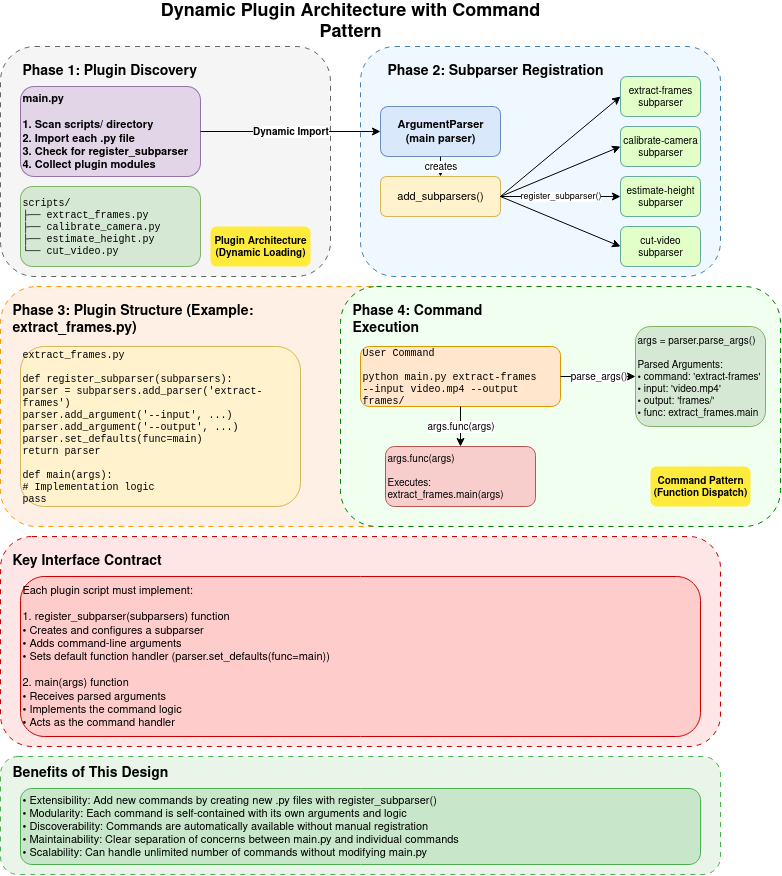

The diagram above was exported from draw.io. Its source (the exported page's mxGraphModel, read from the mxfile embedded in the PNG):
<mxGraphModel dx="837" dy="935" grid="1" gridSize="10" guides="1" tooltips="1" connect="1" arrows="1" fold="1" page="1" pageScale="1" pageWidth="1200" pageHeight="900" math="0" shadow="0">
  <root>
    <mxCell id="0" />
    <mxCell id="1" parent="0" />
    <mxCell id="title" value="Dynamic Plugin Architecture with Command Pattern" style="text;html=1;strokeColor=none;fillColor=none;align=center;verticalAlign=middle;whiteSpace=wrap;rounded=0;fontSize=18;fontStyle=1;" parent="1" vertex="1">
      <mxGeometry x="190" y="20" width="400" height="30" as="geometry" />
    </mxCell>
    <mxCell id="phase1-bg" value="" style="rounded=1;whiteSpace=wrap;html=1;fillColor=#f5f5f5;strokeColor=#666666;dashed=1;dashPattern=5 5;" parent="1" vertex="1">
      <mxGeometry x="40" y="60" width="330" height="230" as="geometry" />
    </mxCell>
    <mxCell id="phase1-title" value="Phase 1: Plugin Discovery" style="text;html=1;strokeColor=none;fillColor=none;align=left;verticalAlign=top;whiteSpace=wrap;rounded=0;fontSize=14;fontStyle=1;" parent="1" vertex="1">
      <mxGeometry x="60" y="70" width="200" height="20" as="geometry" />
    </mxCell>
    <mxCell id="main-py-discovery" value="main.py&#10;&#10;1. Scan scripts/ directory&#10;2. Import each .py file&#10;3. Check for register_subparser&#10;4. Collect plugin modules" style="rounded=1;whiteSpace=wrap;html=1;fillColor=#e1d5e7;strokeColor=#9673a6;fontStyle=1;fontSize=11;align=left;" parent="1" vertex="1">
      <mxGeometry x="60" y="100" width="180" height="90" as="geometry" />
    </mxCell>
    <mxCell id="scripts-folder" value="scripts/&#10;├── extract_frames.py&#10;├── calibrate_camera.py&#10;├── estimate_height.py&#10;└── cut_video.py" style="rounded=1;whiteSpace=wrap;html=1;fillColor=#d5e8d4;strokeColor=#82b366;fontSize=10;align=left;fontFamily=Courier New;" parent="1" vertex="1">
      <mxGeometry x="60" y="200" width="180" height="80" as="geometry" />
    </mxCell>
    <mxCell id="phase2-bg" value="" style="rounded=1;whiteSpace=wrap;html=1;fillColor=#f0f8ff;strokeColor=#4682b4;dashed=1;dashPattern=5 5;" parent="1" vertex="1">
      <mxGeometry x="400" y="60" width="360" height="230" as="geometry" />
    </mxCell>
    <mxCell id="phase2-title" value="Phase 2: Subparser Registration" style="text;html=1;strokeColor=none;fillColor=none;align=left;verticalAlign=top;whiteSpace=wrap;rounded=0;fontSize=14;fontStyle=1;" parent="1" vertex="1">
      <mxGeometry x="425" y="70" width="250" height="20" as="geometry" />
    </mxCell>
    <mxCell id="argparse-main" value="ArgumentParser&#10;(main parser)" style="rounded=1;whiteSpace=wrap;html=1;fillColor=#dae8fc;strokeColor=#6c8ebf;fontSize=11;fontStyle=1;" parent="1" vertex="1">
      <mxGeometry x="420" y="120" width="120" height="50" as="geometry" />
    </mxCell>
    <mxCell id="subparsers" value="add_subparsers()" style="rounded=1;whiteSpace=wrap;html=1;fillColor=#fff2cc;strokeColor=#d6b656;fontSize=11;" parent="1" vertex="1">
      <mxGeometry x="420" y="190" width="120" height="40" as="geometry" />
    </mxCell>
    <mxCell id="plugin1" value="extract-frames&#10;subparser" style="rounded=1;whiteSpace=wrap;html=1;fillColor=#e1ffc7;strokeColor=#67AB9F;fontSize=10;" parent="1" vertex="1">
      <mxGeometry x="660" y="90" width="80" height="40" as="geometry" />
    </mxCell>
    <mxCell id="plugin2" value="calibrate-camera&#10;subparser" style="rounded=1;whiteSpace=wrap;html=1;fillColor=#e1ffc7;strokeColor=#67AB9F;fontSize=10;" parent="1" vertex="1">
      <mxGeometry x="660" y="140" width="80" height="40" as="geometry" />
    </mxCell>
    <mxCell id="plugin3" value="estimate-height&#10;subparser" style="rounded=1;whiteSpace=wrap;html=1;fillColor=#e1ffc7;strokeColor=#67AB9F;fontSize=10;" parent="1" vertex="1">
      <mxGeometry x="660" y="190" width="80" height="40" as="geometry" />
    </mxCell>
    <mxCell id="plugin4" value="cut-video&#10;subparser" style="rounded=1;whiteSpace=wrap;html=1;fillColor=#e1ffc7;strokeColor=#67AB9F;fontSize=10;" parent="1" vertex="1">
      <mxGeometry x="660" y="240" width="80" height="40" as="geometry" />
    </mxCell>
    <mxCell id="phase3-bg" value="" style="rounded=1;whiteSpace=wrap;html=1;fillColor=#fff0e6;strokeColor=#ff9900;dashed=1;dashPattern=5 5;" parent="1" vertex="1">
      <mxGeometry x="40" y="300" width="720" height="240" as="geometry" />
    </mxCell>
    <mxCell id="phase3-title" value="Phase 3: Plugin Structure (Example: extract_frames.py)" style="text;html=1;strokeColor=none;fillColor=none;align=left;verticalAlign=top;whiteSpace=wrap;rounded=0;fontSize=14;fontStyle=1;" parent="1" vertex="1">
      <mxGeometry x="50" y="310" width="350" height="20" as="geometry" />
    </mxCell>
    <mxCell id="plugin-structure" value="extract_frames.py&#10;&#10;def register_subparser(subparsers):&#10;    parser = subparsers.add_parser('extract-frames')&#10;    parser.add_argument('--input', ...)&#10;    parser.add_argument('--output', ...)&#10;    parser.set_defaults(func=main)&#10;    return parser&#10;&#10;def main(args):&#10;    # Implementation logic&#10;    pass" style="rounded=1;whiteSpace=wrap;html=1;fillColor=#fff2cc;strokeColor=#d6b656;fontSize=10;align=left;fontFamily=Courier New;" parent="1" vertex="1">
      <mxGeometry x="60" y="360" width="280" height="160" as="geometry" />
    </mxCell>
    <mxCell id="phase4-bg" value="" style="rounded=1;whiteSpace=wrap;html=1;fillColor=#f0fff0;strokeColor=#008000;dashed=1;dashPattern=5 5;" parent="1" vertex="1">
      <mxGeometry x="380" y="300" width="440" height="240" as="geometry" />
    </mxCell>
    <mxCell id="phase4-title" value="Phase 4: Command Execution" style="text;html=1;strokeColor=none;fill;align=left;verticalAlign=top;whiteSpace=wrap;rounded=0;fontSize=14;fontStyle=1;" parent="1" vertex="1">
      <mxGeometry x="390" y="310" width="200" height="20" as="geometry" />
    </mxCell>
    <mxCell id="user-command" value="User Command&#10;&#10;python main.py extract-frames&#10;--input video.mp4 --output frames/" style="rounded=1;whiteSpace=wrap;html=1;fillColor=#ffe6cc;strokeColor=#d79b00;fontSize=10;align=left;fontFamily=Courier New;" parent="1" vertex="1">
      <mxGeometry x="400" y="360" width="200" height="60" as="geometry" />
    </mxCell>
    <mxCell id="parse-args" value="args = parser.parse_args()&#10;&#10;Parsed Arguments:&#10;• command: 'extract-frames'&#10;• input: 'video.mp4'&#10;• output: 'frames/'&#10;• func: extract_frames.main" style="rounded=1;whiteSpace=wrap;html=1;fillColor=#d5e8d4;strokeColor=#82b366;fontSize=10;align=left;" parent="1" vertex="1">
      <mxGeometry x="675" y="340" width="130" height="100" as="geometry" />
    </mxCell>
    <mxCell id="execute-command" value="args.func(args)&#10;&#10;Executes:&#10;extract_frames.main(args)" style="rounded=1;whiteSpace=wrap;html=1;fillColor=#f8cecc;strokeColor=#b85450;fontSize=10;align=left;" parent="1" vertex="1">
      <mxGeometry x="425" y="460" width="150" height="60" as="geometry" />
    </mxCell>
    <mxCell id="discovery-flow" value="Dynamic Import" style="endArrow=classic;html=1;rounded=0;entryX=0;entryY=0.5;entryDx=0;entryDy=0;exitX=1;exitY=0.5;exitDx=0;exitDy=0;labelBackgroundColor=#ffffff;fontSize=10;fontStyle=1;" parent="1" source="main-py-discovery" target="argparse-main" edge="1">
      <mxGeometry width="50" height="50" relative="1" as="geometry">
        <mxPoint x="270" y="200" as="sourcePoint" />
        <mxPoint x="320" y="150" as="targetPoint" />
      </mxGeometry>
    </mxCell>
    <mxCell id="reg-flow2" value="" style="endArrow=classic;html=1;rounded=0;entryX=0;entryY=0.5;entryDx=0;entryDy=0;exitX=1;exitY=0.5;exitDx=0;exitDy=0;" parent="1" source="subparsers" target="plugin2" edge="1">
      <mxGeometry width="50" height="50" relative="1" as="geometry">
        <mxPoint x="540" y="210" as="sourcePoint" />
        <mxPoint x="590" y="160" as="targetPoint" />
      </mxGeometry>
    </mxCell>
    <mxCell id="reg-flow3" value="" style="endArrow=classic;html=1;rounded=0;entryX=0;entryY=0.5;entryDx=0;entryDy=0;exitX=1;exitY=0.5;exitDx=0;exitDy=0;" parent="1" source="subparsers" target="plugin3" edge="1">
      <mxGeometry width="50" height="50" relative="1" as="geometry">
        <mxPoint x="540" y="210" as="sourcePoint" />
        <mxPoint x="590" y="160" as="targetPoint" />
      </mxGeometry>
    </mxCell>
    <mxCell id="reg-flow1" value="register_subparser()" style="endArrow=classic;html=1;rounded=0;entryX=0;entryY=0.5;entryDx=0;entryDy=0;exitX=1;exitY=0.5;exitDx=0;exitDy=0;labelBackgroundColor=#ffffff;fontSize=9;" parent="1" source="subparsers" target="plugin1" edge="1">
      <mxGeometry x="-0.4098" y="-38" width="50" height="50" relative="1" as="geometry">
        <mxPoint x="540" y="210" as="sourcePoint" />
        <mxPoint x="590" y="160" as="targetPoint" />
        <mxPoint as="offset" />
      </mxGeometry>
    </mxCell>
    <mxCell id="reg-flow4" value="" style="endArrow=classic;html=1;rounded=0;entryX=0;entryY=0.5;entryDx=0;entryDy=0;exitX=1;exitY=0.5;exitDx=0;exitDy=0;" parent="1" source="subparsers" target="plugin4" edge="1">
      <mxGeometry width="50" height="50" relative="1" as="geometry">
        <mxPoint x="540" y="210" as="sourcePoint" />
        <mxPoint x="590" y="160" as="targetPoint" />
      </mxGeometry>
    </mxCell>
    <mxCell id="subparser-creation" value="creates" style="endArrow=classic;html=1;rounded=0;entryX=0.5;entryY=0;entryDx=0;entryDy=0;exitX=0.5;exitY=1;exitDx=0;exitDy=0;labelBackgroundColor=#ffffff;fontSize=10;" parent="1" source="argparse-main" target="subparsers" edge="1">
      <mxGeometry width="50" height="50" relative="1" as="geometry">
        <mxPoint x="480" y="180" as="sourcePoint" />
        <mxPoint x="530" y="130" as="targetPoint" />
      </mxGeometry>
    </mxCell>
    <mxCell id="parse-flow" value="parse_args()" style="endArrow=classic;html=1;rounded=0;entryX=0;entryY=0.5;entryDx=0;entryDy=0;exitX=1;exitY=0.5;exitDx=0;exitDy=0;labelBackgroundColor=#ffffff;fontSize=10;" parent="1" source="user-command" target="parse-args" edge="1">
      <mxGeometry width="50" height="50" relative="1" as="geometry">
        <mxPoint x="610" y="400" as="sourcePoint" />
        <mxPoint x="660" y="350" as="targetPoint" />
      </mxGeometry>
    </mxCell>
    <mxCell id="execute-flow" value="args.func(args)" style="endArrow=classic;html=1;rounded=0;entryX=0.5;entryY=0;entryDx=0;entryDy=0;exitX=0.5;exitY=1;exitDx=0;exitDy=0;labelBackgroundColor=#ffffff;fontSize=10;" parent="1" source="user-command" target="execute-command" edge="1">
      <mxGeometry width="50" height="50" relative="1" as="geometry">
        <mxPoint x="500" y="420" as="sourcePoint" />
        <mxPoint x="550" y="370" as="targetPoint" />
      </mxGeometry>
    </mxCell>
    <mxCell id="pattern-label1" value="Plugin Architecture&#10;(Dynamic Loading)" style="text;html=1;strokeColor=none;fillColor=#ffeb3b;align=center;verticalAlign=middle;whiteSpace=wrap;rounded=1;fontSize=10;fontStyle=1;" parent="1" vertex="1">
      <mxGeometry x="250" y="240" width="100" height="40" as="geometry" />
    </mxCell>
    <mxCell id="pattern-label2" value="Command Pattern&#10;(Function Dispatch)" style="text;html=1;strokeColor=none;fillColor=#ffeb3b;align=center;verticalAlign=middle;whiteSpace=wrap;rounded=1;fontSize=10;fontStyle=1;" parent="1" vertex="1">
      <mxGeometry x="690" y="480" width="100" height="40" as="geometry" />
    </mxCell>
    <mxCell id="interface-bg" value="" style="rounded=1;whiteSpace=wrap;html=1;fillColor=#ffe6e6;strokeColor=#cc0000;dashed=1;dashPattern=5 5;" parent="1" vertex="1">
      <mxGeometry x="40" y="550" width="720" height="210" as="geometry" />
    </mxCell>
    <mxCell id="interface-title" value="Key Interface Contract" style="text;html=1;strokeColor=none;fillColor=none;align=left;verticalAlign=top;whiteSpace=wrap;rounded=0;fontSize=14;fontStyle=1;" parent="1" vertex="1">
      <mxGeometry x="50" y="560" width="200" height="20" as="geometry" />
    </mxCell>
    <mxCell id="interface-details" value="Each plugin script must implement:&#10;&#10;1. register_subparser(subparsers) function&#10;   • Creates and configures a subparser&#10;   • Adds command-line arguments&#10;   • Sets default function handler (parser.set_defaults(func=main))&#10;&#10;2. main(args) function&#10;   • Receives parsed arguments&#10;   • Implements the command logic&#10;   • Acts as the command handler" style="rounded=1;whiteSpace=wrap;html=1;fillColor=#ffcccc;strokeColor=#cc0000;fontSize=11;align=left;" parent="1" vertex="1">
      <mxGeometry x="60" y="590" width="680" height="160" as="geometry" />
    </mxCell>
    <mxCell id="benefits-bg" value="" style="rounded=1;whiteSpace=wrap;html=1;fillColor=#e8f5e8;strokeColor=#4CAF50;dashed=1;dashPattern=5 5;" parent="1" vertex="1">
      <mxGeometry x="40" y="770" width="720" height="118" as="geometry" />
    </mxCell>
    <mxCell id="benefits-title" value="Benefits of This Design" style="text;html=1;strokeColor=none;fillColor=none;align=left;verticalAlign=top;whiteSpace=wrap;rounded=0;fontSize=14;fontStyle=1;" parent="1" vertex="1">
      <mxGeometry x="50" y="772" width="200" height="16" as="geometry" />
    </mxCell>
    <mxCell id="benefits-list" value="• Extensibility: Add new commands by creating new .py files with register_subparser()&#10;• Modularity: Each command is self-contained with its own arguments and logic&#10;• Discoverability: Commands are automatically available without manual registration&#10;• Maintainability: Clear separation of concerns between main.py and individual commands&#10;• Scalability: Can handle unlimited number of commands without modifying main.py" style="rounded=1;whiteSpace=wrap;html=1;fillColor=#c8e6c9;strokeColor=#4CAF50;fontSize=11;align=left;" parent="1" vertex="1">
      <mxGeometry x="60" y="802" width="680" height="76" as="geometry" />
    </mxCell>
  </root>
</mxGraphModel>